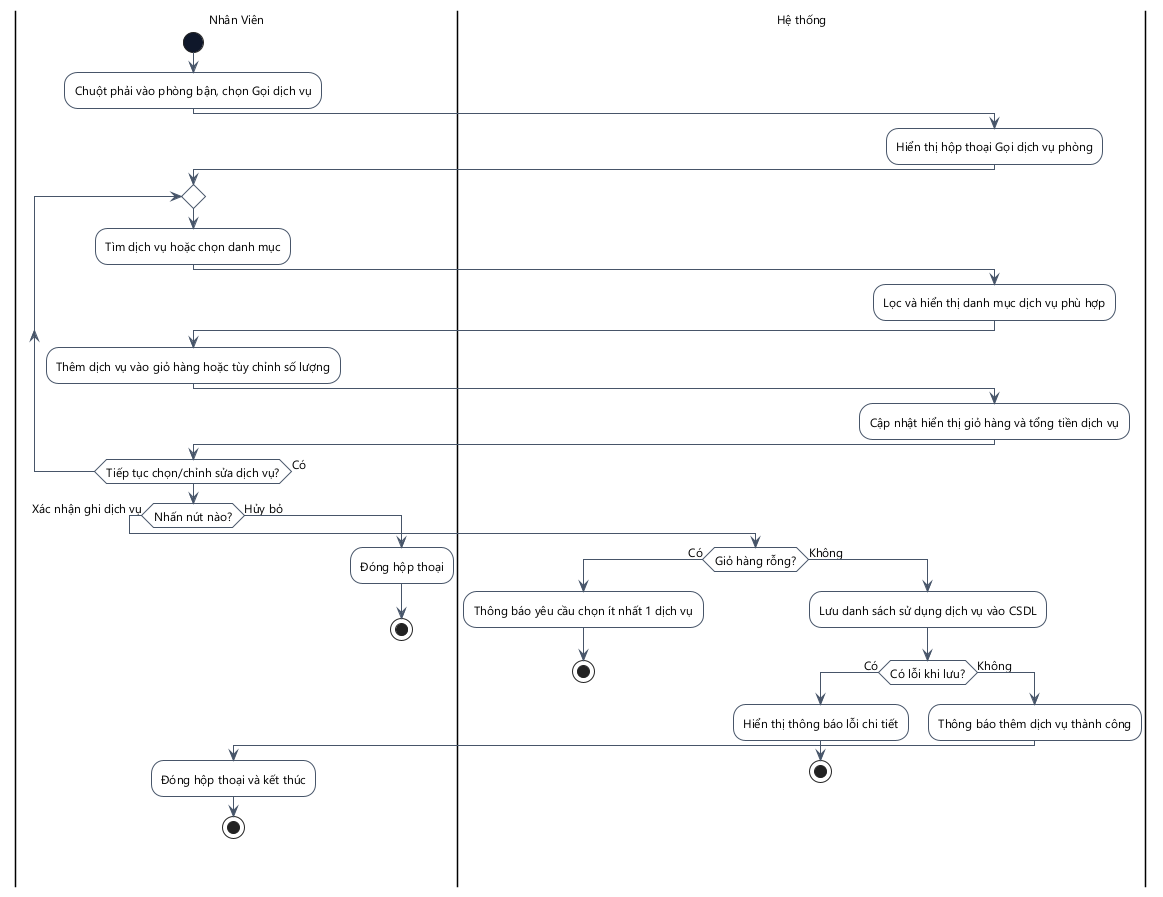

The diagram above was rendered by PlantUML. Its source (embedded in the PNG):
@startuml
skinparam DefaultFontName "Segoe UI"
skinparam DefaultFontSize 12
skinparam ActivityMinimalWidth 180
skinparam ActivityPadding 8
skinparam ActivityMargin 8
skinparam backgroundcolor white
skinparam ActivityBackgroundColor white
skinparam ActivityBorderColor #475569
skinparam ActivityStartColor #0F172A
skinparam ActivityEndColor #0F172A
skinparam ActivityDiamondBackgroundColor white
skinparam ActivityDiamondBorderColor #475569
skinparam ArrowColor #475569
skinparam ActivityBorderThickness 1
skinparam ArrowThickness 1
skinparam linetype ortho

|Nhân Viên|
start
:Chuột phải vào phòng bận, chọn Gọi dịch vụ;
|Hệ thống|
:Hiển thị hộp thoại Gọi dịch vụ phòng;
|Nhân Viên|
repeat
  :Tìm dịch vụ hoặc chọn danh mục;
  |Hệ thống|
  :Lọc và hiển thị danh mục dịch vụ phù hợp;
  |Nhân Viên|
  :Thêm dịch vụ vào giỏ hàng hoặc tùy chỉnh số lượng;
  |Hệ thống|
  :Cập nhật hiển thị giỏ hàng và tổng tiền dịch vụ;
  |Nhân Viên|
repeat while (Tiếp tục chọn/chỉnh sửa dịch vụ?) is (Có)

if (Nhấn nút nào?) then (Xác nhận ghi dịch vụ)
  |Hệ thống|
  if (Giỏ hàng rỗng?) then (Có)
    :Thông báo yêu cầu chọn ít nhất 1 dịch vụ;
    stop
  else (Không)
    :Lưu danh sách sử dụng dịch vụ vào CSDL;
    if (Có lỗi khi lưu?) then (Có)
      :Hiển thị thông báo lỗi chi tiết;
      stop
    else (Không)
      :Thông báo thêm dịch vụ thành công;
      |Nhân Viên|
      :Đóng hộp thoại và kết thúc;
      stop
    endif
  endif
else (Hủy bỏ)
  |Nhân Viên|
  :Đóng hộp thoại;
  stop
endif

@enduml